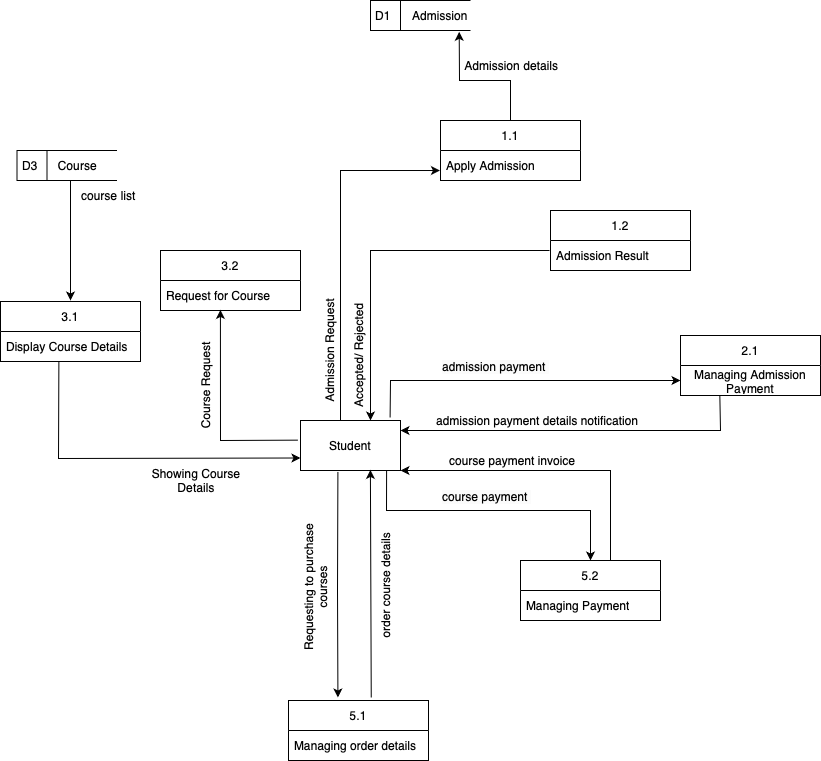

The diagram above was exported from draw.io. Its source (the exported page's mxGraphModel, read from the mxfile embedded in the PNG):
<mxGraphModel dx="1112" dy="1978" grid="1" gridSize="10" guides="1" tooltips="1" connect="1" arrows="1" fold="1" page="1" pageScale="1" pageWidth="827" pageHeight="1169" math="0" shadow="0">
  <root>
    <mxCell id="0" />
    <mxCell id="1" parent="0" />
    <mxCell id="0g23Xah8fnsGPjQANRnQ-1" value="D1" style="html=1;dashed=0;whiteSpace=wrap;shape=mxgraph.dfd.dataStoreID;align=left;spacingLeft=3;points=[[0,0],[0.5,0],[1,0],[0,0.5],[1,0.5],[0,1],[0.5,1],[1,1]];" vertex="1" parent="1">
      <mxGeometry x="410" y="-180" width="100" height="30" as="geometry" />
    </mxCell>
    <mxCell id="0g23Xah8fnsGPjQANRnQ-2" value="Student" style="html=1;dashed=0;whiteSpace=wrap;" vertex="1" parent="1">
      <mxGeometry x="340" y="240" width="100" height="50" as="geometry" />
    </mxCell>
    <mxCell id="0g23Xah8fnsGPjQANRnQ-3" value="1.1" style="swimlane;fontStyle=0;childLayout=stackLayout;horizontal=1;startSize=30;horizontalStack=0;resizeParent=1;resizeParentMax=0;resizeLast=0;collapsible=1;marginBottom=0;whiteSpace=wrap;html=1;" vertex="1" parent="1">
      <mxGeometry x="480" y="-60" width="140" height="60" as="geometry" />
    </mxCell>
    <mxCell id="0g23Xah8fnsGPjQANRnQ-4" value="Apply Admission" style="text;strokeColor=none;fillColor=none;align=left;verticalAlign=middle;spacingLeft=4;spacingRight=4;overflow=hidden;points=[[0,0.5],[1,0.5]];portConstraint=eastwest;rotatable=0;whiteSpace=wrap;html=1;" vertex="1" parent="0g23Xah8fnsGPjQANRnQ-3">
      <mxGeometry y="30" width="140" height="30" as="geometry" />
    </mxCell>
    <mxCell id="0g23Xah8fnsGPjQANRnQ-5" value="D3" style="html=1;dashed=0;whiteSpace=wrap;shape=mxgraph.dfd.dataStoreID;align=left;spacingLeft=3;points=[[0,0],[0.5,0],[1,0],[0,0.5],[1,0.5],[0,1],[0.5,1],[1,1]];" vertex="1" parent="1">
      <mxGeometry x="56.5" y="-30" width="100" height="30" as="geometry" />
    </mxCell>
    <mxCell id="0g23Xah8fnsGPjQANRnQ-9" value="" style="endArrow=classic;html=1;rounded=0;" edge="1" parent="1">
      <mxGeometry width="50" height="50" relative="1" as="geometry">
        <mxPoint x="589" y="70" as="sourcePoint" />
        <mxPoint x="410" y="240" as="targetPoint" />
        <Array as="points">
          <mxPoint x="410" y="70" />
          <mxPoint x="410" y="120" />
        </Array>
      </mxGeometry>
    </mxCell>
    <mxCell id="0g23Xah8fnsGPjQANRnQ-10" value="" style="endArrow=classic;html=1;rounded=0;entryX=0.887;entryY=1.044;entryDx=0;entryDy=0;entryPerimeter=0;exitX=0.5;exitY=0;exitDx=0;exitDy=0;" edge="1" parent="1" source="0g23Xah8fnsGPjQANRnQ-3" target="0g23Xah8fnsGPjQANRnQ-1">
      <mxGeometry width="50" height="50" relative="1" as="geometry">
        <mxPoint x="310" y="20" as="sourcePoint" />
        <mxPoint x="360" y="-30" as="targetPoint" />
        <Array as="points">
          <mxPoint x="550" y="-100" />
          <mxPoint x="499" y="-100" />
        </Array>
      </mxGeometry>
    </mxCell>
    <mxCell id="0g23Xah8fnsGPjQANRnQ-11" value="Admission" style="text;html=1;strokeColor=none;fillColor=none;align=center;verticalAlign=middle;whiteSpace=wrap;rounded=0;" vertex="1" parent="1">
      <mxGeometry x="420" y="-180" width="120" height="30" as="geometry" />
    </mxCell>
    <mxCell id="0g23Xah8fnsGPjQANRnQ-12" value="Admission Request" style="text;html=1;strokeColor=none;fillColor=none;align=center;verticalAlign=middle;whiteSpace=wrap;rounded=0;rotation=270;" vertex="1" parent="1">
      <mxGeometry x="304" y="155" width="130" height="30" as="geometry" />
    </mxCell>
    <mxCell id="0g23Xah8fnsGPjQANRnQ-13" value="3.1" style="swimlane;fontStyle=0;childLayout=stackLayout;horizontal=1;startSize=30;horizontalStack=0;resizeParent=1;resizeParentMax=0;resizeLast=0;collapsible=1;marginBottom=0;whiteSpace=wrap;html=1;" vertex="1" parent="1">
      <mxGeometry x="40" y="121" width="140" height="60" as="geometry" />
    </mxCell>
    <mxCell id="0g23Xah8fnsGPjQANRnQ-14" value="Display Course Details" style="text;strokeColor=none;fillColor=none;align=left;verticalAlign=middle;spacingLeft=4;spacingRight=4;overflow=hidden;points=[[0,0.5],[1,0.5]];portConstraint=eastwest;rotatable=0;whiteSpace=wrap;html=1;" vertex="1" parent="0g23Xah8fnsGPjQANRnQ-13">
      <mxGeometry y="30" width="140" height="30" as="geometry" />
    </mxCell>
    <mxCell id="0g23Xah8fnsGPjQANRnQ-15" value="" style="endArrow=classic;html=1;rounded=0;entryX=0.428;entryY=0.982;entryDx=0;entryDy=0;entryPerimeter=0;exitX=-0.026;exitY=0.393;exitDx=0;exitDy=0;exitPerimeter=0;" edge="1" parent="1" source="0g23Xah8fnsGPjQANRnQ-2" target="0g23Xah8fnsGPjQANRnQ-69">
      <mxGeometry width="50" height="50" relative="1" as="geometry">
        <mxPoint x="380" y="260" as="sourcePoint" />
        <mxPoint x="430" y="210" as="targetPoint" />
        <Array as="points">
          <mxPoint x="260" y="260" />
        </Array>
      </mxGeometry>
    </mxCell>
    <mxCell id="0g23Xah8fnsGPjQANRnQ-16" value="" style="endArrow=classic;html=1;rounded=0;entryX=0;entryY=0.75;entryDx=0;entryDy=0;exitX=0.417;exitY=0.989;exitDx=0;exitDy=0;exitPerimeter=0;" edge="1" parent="1" source="0g23Xah8fnsGPjQANRnQ-14" target="0g23Xah8fnsGPjQANRnQ-2">
      <mxGeometry width="50" height="50" relative="1" as="geometry">
        <mxPoint x="380" y="260" as="sourcePoint" />
        <mxPoint x="430" y="210" as="targetPoint" />
        <Array as="points">
          <mxPoint x="98" y="278" />
        </Array>
      </mxGeometry>
    </mxCell>
    <mxCell id="0g23Xah8fnsGPjQANRnQ-19" value="Course&amp;nbsp;" style="text;html=1;strokeColor=none;fillColor=none;align=center;verticalAlign=middle;whiteSpace=wrap;rounded=0;" vertex="1" parent="1">
      <mxGeometry x="73.5" y="-30" width="90" height="30" as="geometry" />
    </mxCell>
    <mxCell id="0g23Xah8fnsGPjQANRnQ-21" value="5.1" style="swimlane;fontStyle=0;childLayout=stackLayout;horizontal=1;startSize=30;horizontalStack=0;resizeParent=1;resizeParentMax=0;resizeLast=0;collapsible=1;marginBottom=0;whiteSpace=wrap;html=1;" vertex="1" parent="1">
      <mxGeometry x="328" y="520" width="140" height="60" as="geometry" />
    </mxCell>
    <mxCell id="0g23Xah8fnsGPjQANRnQ-22" value="Managing order details" style="text;strokeColor=none;fillColor=none;align=left;verticalAlign=middle;spacingLeft=4;spacingRight=4;overflow=hidden;points=[[0,0.5],[1,0.5]];portConstraint=eastwest;rotatable=0;whiteSpace=wrap;html=1;" vertex="1" parent="0g23Xah8fnsGPjQANRnQ-21">
      <mxGeometry y="30" width="140" height="30" as="geometry" />
    </mxCell>
    <mxCell id="0g23Xah8fnsGPjQANRnQ-23" value="" style="endArrow=classic;html=1;rounded=0;entryX=0.353;entryY=-0.05;entryDx=0;entryDy=0;exitX=0.374;exitY=1.029;exitDx=0;exitDy=0;exitPerimeter=0;entryPerimeter=0;" edge="1" parent="1" source="0g23Xah8fnsGPjQANRnQ-2" target="0g23Xah8fnsGPjQANRnQ-21">
      <mxGeometry width="50" height="50" relative="1" as="geometry">
        <mxPoint x="380" y="520" as="sourcePoint" />
        <mxPoint x="430" y="470" as="targetPoint" />
        <Array as="points">
          <mxPoint x="377" y="410" />
        </Array>
      </mxGeometry>
    </mxCell>
    <mxCell id="0g23Xah8fnsGPjQANRnQ-24" value="" style="endArrow=classic;html=1;rounded=0;entryX=0.699;entryY=0.989;entryDx=0;entryDy=0;exitX=0.591;exitY=-0.05;exitDx=0;exitDy=0;exitPerimeter=0;entryPerimeter=0;" edge="1" parent="1" source="0g23Xah8fnsGPjQANRnQ-21" target="0g23Xah8fnsGPjQANRnQ-2">
      <mxGeometry width="50" height="50" relative="1" as="geometry">
        <mxPoint x="410" y="510" as="sourcePoint" />
        <mxPoint x="430" y="470" as="targetPoint" />
        <Array as="points" />
      </mxGeometry>
    </mxCell>
    <mxCell id="0g23Xah8fnsGPjQANRnQ-50" value="course list&amp;nbsp;" style="text;html=1;strokeColor=none;fillColor=none;align=center;verticalAlign=middle;whiteSpace=wrap;rounded=0;" vertex="1" parent="1">
      <mxGeometry x="120" width="60" height="30" as="geometry" />
    </mxCell>
    <mxCell id="0g23Xah8fnsGPjQANRnQ-51" value="Admission details&amp;nbsp;" style="text;html=1;strokeColor=none;fillColor=none;align=center;verticalAlign=middle;whiteSpace=wrap;rounded=0;" vertex="1" parent="1">
      <mxGeometry x="503" y="-130" width="100" height="30" as="geometry" />
    </mxCell>
    <mxCell id="0g23Xah8fnsGPjQANRnQ-52" value="" style="endArrow=classic;html=1;rounded=0;exitX=0.4;exitY=0;exitDx=0;exitDy=0;entryX=-0.004;entryY=0.667;entryDx=0;entryDy=0;entryPerimeter=0;exitPerimeter=0;" edge="1" parent="1" source="0g23Xah8fnsGPjQANRnQ-2" target="0g23Xah8fnsGPjQANRnQ-4">
      <mxGeometry width="50" height="50" relative="1" as="geometry">
        <mxPoint x="360" y="300" as="sourcePoint" />
        <mxPoint x="380" y="91.99000000000001" as="targetPoint" />
        <Array as="points">
          <mxPoint x="380" y="170" />
          <mxPoint x="380" y="90" />
          <mxPoint x="380" y="-10" />
        </Array>
      </mxGeometry>
    </mxCell>
    <mxCell id="0g23Xah8fnsGPjQANRnQ-53" value="&amp;nbsp;Accepted/ Rejected&amp;nbsp;" style="text;html=1;strokeColor=none;fillColor=none;align=center;verticalAlign=middle;whiteSpace=wrap;rounded=0;rotation=270;" vertex="1" parent="1">
      <mxGeometry x="333" y="160" width="130" height="30" as="geometry" />
    </mxCell>
    <mxCell id="0g23Xah8fnsGPjQANRnQ-54" value="2.1" style="swimlane;fontStyle=0;childLayout=stackLayout;horizontal=1;startSize=30;horizontalStack=0;resizeParent=1;resizeParentMax=0;resizeLast=0;collapsible=1;marginBottom=0;whiteSpace=wrap;html=1;" vertex="1" parent="1">
      <mxGeometry x="720" y="155" width="140" height="60" as="geometry" />
    </mxCell>
    <mxCell id="0g23Xah8fnsGPjQANRnQ-55" value="Managing Admission Payment" style="text;strokeColor=none;fillColor=none;align=center;verticalAlign=middle;spacingLeft=4;spacingRight=4;overflow=hidden;points=[[0,0.5],[1,0.5]];portConstraint=eastwest;rotatable=0;whiteSpace=wrap;html=1;" vertex="1" parent="0g23Xah8fnsGPjQANRnQ-54">
      <mxGeometry y="30" width="140" height="30" as="geometry" />
    </mxCell>
    <mxCell id="0g23Xah8fnsGPjQANRnQ-58" value="" style="endArrow=classic;html=1;rounded=0;exitX=0.896;exitY=-0.06;exitDx=0;exitDy=0;entryX=0;entryY=0.5;entryDx=0;entryDy=0;exitPerimeter=0;" edge="1" parent="1" source="0g23Xah8fnsGPjQANRnQ-2" target="0g23Xah8fnsGPjQANRnQ-55">
      <mxGeometry width="50" height="50" relative="1" as="geometry">
        <mxPoint x="580" y="350" as="sourcePoint" />
        <mxPoint x="639" y="200" as="targetPoint" />
        <Array as="points">
          <mxPoint x="430" y="200" />
          <mxPoint x="580" y="200" />
        </Array>
      </mxGeometry>
    </mxCell>
    <mxCell id="0g23Xah8fnsGPjQANRnQ-59" value="" style="endArrow=classic;html=1;rounded=0;entryX=1;entryY=0.2;entryDx=0;entryDy=0;entryPerimeter=0;exitX=0.281;exitY=1.011;exitDx=0;exitDy=0;exitPerimeter=0;" edge="1" parent="1" source="0g23Xah8fnsGPjQANRnQ-55" target="0g23Xah8fnsGPjQANRnQ-2">
      <mxGeometry width="50" height="50" relative="1" as="geometry">
        <mxPoint x="760" y="220" as="sourcePoint" />
        <mxPoint x="459" y="110" as="targetPoint" />
        <Array as="points">
          <mxPoint x="760" y="250" />
          <mxPoint x="590" y="250" />
          <mxPoint x="530" y="250" />
        </Array>
      </mxGeometry>
    </mxCell>
    <mxCell id="0g23Xah8fnsGPjQANRnQ-62" value="&lt;span style=&quot;caret-color: rgb(0, 0, 0); color: rgb(0, 0, 0); font-family: Helvetica; font-size: 12px; font-style: normal; font-variant-caps: normal; font-weight: 400; letter-spacing: normal; orphans: auto; text-align: center; text-indent: 0px; text-transform: none; white-space: normal; widows: auto; word-spacing: 0px; -webkit-text-stroke-width: 0px; background-color: rgb(251, 251, 251); text-decoration: none; display: inline !important; float: none;&quot;&gt;admission payment&amp;nbsp;&lt;/span&gt;" style="text;whiteSpace=wrap;html=1;" vertex="1" parent="1">
      <mxGeometry x="480" y="173" width="110" height="40" as="geometry" />
    </mxCell>
    <mxCell id="0g23Xah8fnsGPjQANRnQ-63" value="&lt;div style=&quot;text-align: center;&quot;&gt;admission payment details notification&lt;/div&gt;" style="text;whiteSpace=wrap;html=1;" vertex="1" parent="1">
      <mxGeometry x="474" y="227" width="226" height="40" as="geometry" />
    </mxCell>
    <mxCell id="0g23Xah8fnsGPjQANRnQ-64" value="" style="endArrow=classic;html=1;rounded=0;" edge="1" parent="1">
      <mxGeometry width="50" height="50" relative="1" as="geometry">
        <mxPoint x="110" as="sourcePoint" />
        <mxPoint x="110" y="120" as="targetPoint" />
      </mxGeometry>
    </mxCell>
    <mxCell id="0g23Xah8fnsGPjQANRnQ-67" value="&lt;div style=&quot;text-align: center;&quot;&gt;Showing Course Details&lt;/div&gt;" style="text;whiteSpace=wrap;html=1;" vertex="1" parent="1">
      <mxGeometry x="180" y="280" width="110" height="40" as="geometry" />
    </mxCell>
    <mxCell id="0g23Xah8fnsGPjQANRnQ-68" value="3.2" style="swimlane;fontStyle=0;childLayout=stackLayout;horizontal=1;startSize=30;horizontalStack=0;resizeParent=1;resizeParentMax=0;resizeLast=0;collapsible=1;marginBottom=0;whiteSpace=wrap;html=1;" vertex="1" parent="1">
      <mxGeometry x="200" y="70" width="140" height="60" as="geometry" />
    </mxCell>
    <mxCell id="0g23Xah8fnsGPjQANRnQ-69" value="Request for Course" style="text;strokeColor=none;fillColor=none;align=left;verticalAlign=middle;spacingLeft=4;spacingRight=4;overflow=hidden;points=[[0,0.5],[1,0.5]];portConstraint=eastwest;rotatable=0;whiteSpace=wrap;html=1;" vertex="1" parent="0g23Xah8fnsGPjQANRnQ-68">
      <mxGeometry y="30" width="140" height="30" as="geometry" />
    </mxCell>
    <mxCell id="0g23Xah8fnsGPjQANRnQ-71" value="Course Request" style="text;html=1;strokeColor=none;fillColor=none;align=center;verticalAlign=middle;whiteSpace=wrap;rounded=0;rotation=270;" vertex="1" parent="1">
      <mxGeometry x="180" y="190" width="130" height="30" as="geometry" />
    </mxCell>
    <mxCell id="0g23Xah8fnsGPjQANRnQ-72" value="1.2" style="swimlane;fontStyle=0;childLayout=stackLayout;horizontal=1;startSize=30;horizontalStack=0;resizeParent=1;resizeParentMax=0;resizeLast=0;collapsible=1;marginBottom=0;whiteSpace=wrap;html=1;" vertex="1" parent="1">
      <mxGeometry x="590" y="30" width="140" height="60" as="geometry" />
    </mxCell>
    <mxCell id="0g23Xah8fnsGPjQANRnQ-73" value="Admission Result" style="text;strokeColor=none;fillColor=none;align=left;verticalAlign=middle;spacingLeft=4;spacingRight=4;overflow=hidden;points=[[0,0.5],[1,0.5]];portConstraint=eastwest;rotatable=0;whiteSpace=wrap;html=1;" vertex="1" parent="0g23Xah8fnsGPjQANRnQ-72">
      <mxGeometry y="30" width="140" height="30" as="geometry" />
    </mxCell>
    <mxCell id="0g23Xah8fnsGPjQANRnQ-74" value="5.2" style="swimlane;fontStyle=0;childLayout=stackLayout;horizontal=1;startSize=30;horizontalStack=0;resizeParent=1;resizeParentMax=0;resizeLast=0;collapsible=1;marginBottom=0;whiteSpace=wrap;html=1;" vertex="1" parent="1">
      <mxGeometry x="560" y="380" width="140" height="60" as="geometry" />
    </mxCell>
    <mxCell id="0g23Xah8fnsGPjQANRnQ-75" value="Managing Payment" style="text;strokeColor=none;fillColor=none;align=left;verticalAlign=middle;spacingLeft=4;spacingRight=4;overflow=hidden;points=[[0,0.5],[1,0.5]];portConstraint=eastwest;rotatable=0;whiteSpace=wrap;html=1;" vertex="1" parent="0g23Xah8fnsGPjQANRnQ-74">
      <mxGeometry y="30" width="140" height="30" as="geometry" />
    </mxCell>
    <mxCell id="0g23Xah8fnsGPjQANRnQ-77" value="Requesting to purchase&amp;nbsp;&lt;br&gt;courses&amp;nbsp;" style="text;html=1;strokeColor=none;fillColor=none;align=center;verticalAlign=middle;whiteSpace=wrap;rounded=0;rotation=270;" vertex="1" parent="1">
      <mxGeometry x="270" y="390" width="170" height="30" as="geometry" />
    </mxCell>
    <mxCell id="0g23Xah8fnsGPjQANRnQ-78" value="order course details" style="text;html=1;strokeColor=none;fillColor=none;align=center;verticalAlign=middle;whiteSpace=wrap;rounded=0;rotation=270;" vertex="1" parent="1">
      <mxGeometry x="360" y="390" width="130" height="30" as="geometry" />
    </mxCell>
    <mxCell id="0g23Xah8fnsGPjQANRnQ-79" value="" style="endArrow=classic;html=1;rounded=0;exitX=0.861;exitY=0.999;exitDx=0;exitDy=0;exitPerimeter=0;entryX=0.5;entryY=0;entryDx=0;entryDy=0;" edge="1" parent="1" source="0g23Xah8fnsGPjQANRnQ-2" target="0g23Xah8fnsGPjQANRnQ-74">
      <mxGeometry width="50" height="50" relative="1" as="geometry">
        <mxPoint x="530" y="300" as="sourcePoint" />
        <mxPoint x="580" y="250" as="targetPoint" />
        <Array as="points">
          <mxPoint x="426" y="330" />
          <mxPoint x="630" y="330" />
        </Array>
      </mxGeometry>
    </mxCell>
    <mxCell id="0g23Xah8fnsGPjQANRnQ-80" value="&lt;span style=&quot;caret-color: rgb(0, 0, 0); color: rgb(0, 0, 0); font-family: Helvetica; font-size: 12px; font-style: normal; font-variant-caps: normal; font-weight: 400; letter-spacing: normal; orphans: auto; text-align: center; text-indent: 0px; text-transform: none; white-space: normal; widows: auto; word-spacing: 0px; -webkit-text-stroke-width: 0px; background-color: rgb(251, 251, 251); text-decoration: none; display: inline !important; float: none;&quot;&gt;course payment&amp;nbsp;&lt;/span&gt;" style="text;whiteSpace=wrap;html=1;" vertex="1" parent="1">
      <mxGeometry x="480" y="303" width="110" height="20" as="geometry" />
    </mxCell>
    <mxCell id="0g23Xah8fnsGPjQANRnQ-81" value="" style="endArrow=classic;html=1;rounded=0;entryX=1;entryY=1;entryDx=0;entryDy=0;" edge="1" parent="1" target="0g23Xah8fnsGPjQANRnQ-2">
      <mxGeometry width="50" height="50" relative="1" as="geometry">
        <mxPoint x="650" y="380" as="sourcePoint" />
        <mxPoint x="440" y="280" as="targetPoint" />
        <Array as="points">
          <mxPoint x="650" y="290" />
        </Array>
      </mxGeometry>
    </mxCell>
    <mxCell id="0g23Xah8fnsGPjQANRnQ-82" value="&lt;div style=&quot;text-align: center;&quot;&gt;course payment invoice&lt;/div&gt;" style="text;whiteSpace=wrap;html=1;" vertex="1" parent="1">
      <mxGeometry x="487" y="267" width="140" height="20" as="geometry" />
    </mxCell>
  </root>
</mxGraphModel>